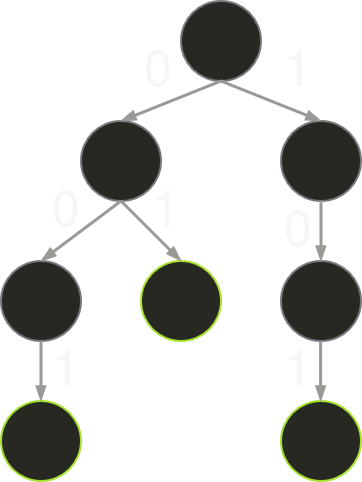

The diagram above was exported from draw.io. Its source (the exported page's mxGraphModel, read from the mxfile embedded in the PNG):
<mxGraphModel dx="800" dy="462" grid="1" gridSize="10" guides="1" tooltips="1" connect="1" arrows="1" fold="1" page="1" pageScale="1" pageWidth="827" pageHeight="1169" math="0" shadow="0">
  <root>
    <mxCell id="0" />
    <mxCell id="1" parent="0" />
    <mxCell id="uwfCNDZEH6VSwmyEST6--1" value="" style="ellipse;whiteSpace=wrap;html=1;aspect=fixed;fillColor=light-dark(#000000, #272822);strokeColor=light-dark(#000000, #77767b);" vertex="1" parent="1">
      <mxGeometry x="270" y="160" width="40" height="40" as="geometry" />
    </mxCell>
    <mxCell id="uwfCNDZEH6VSwmyEST6--2" value="" style="ellipse;whiteSpace=wrap;html=1;aspect=fixed;fillColor=light-dark(#000000, #272822);strokeColor=light-dark(#000000, #77767b);" vertex="1" parent="1">
      <mxGeometry x="220" y="220" width="40" height="40" as="geometry" />
    </mxCell>
    <mxCell id="uwfCNDZEH6VSwmyEST6--3" value="" style="ellipse;whiteSpace=wrap;html=1;aspect=fixed;fillColor=light-dark(#000000, #272822);strokeColor=light-dark(#000000, #77767b);" vertex="1" parent="1">
      <mxGeometry x="320" y="220" width="40" height="40" as="geometry" />
    </mxCell>
    <mxCell id="uwfCNDZEH6VSwmyEST6--4" value="" style="ellipse;whiteSpace=wrap;html=1;aspect=fixed;fillColor=light-dark(#000000, #272822);strokeColor=light-dark(#000000, #77767b);" vertex="1" parent="1">
      <mxGeometry x="320" y="290" width="40" height="40" as="geometry" />
    </mxCell>
    <mxCell id="uwfCNDZEH6VSwmyEST6--5" value="" style="ellipse;whiteSpace=wrap;html=1;aspect=fixed;fillColor=light-dark(#000000, #272822);strokeColor=light-dark(#000000, #a6e22e);" vertex="1" parent="1">
      <mxGeometry x="250" y="290" width="40" height="40" as="geometry" />
    </mxCell>
    <mxCell id="uwfCNDZEH6VSwmyEST6--6" value="" style="ellipse;whiteSpace=wrap;html=1;aspect=fixed;fillColor=light-dark(#000000, #272822);strokeColor=light-dark(#000000, #77767b);" vertex="1" parent="1">
      <mxGeometry x="180" y="290" width="40" height="40" as="geometry" />
    </mxCell>
    <mxCell id="uwfCNDZEH6VSwmyEST6--7" value="" style="endArrow=blockThin;html=1;strokeColor=light-dark(#475E75, #9a9996);bendable=1;rounded=0;endFill=1;endSize=4;strokeWidth=1.5;startSize=4;startArrow=none;startFill=0;fontColor=light-dark(default, #f3a100);exitX=0.5;exitY=1;exitDx=0;exitDy=0;entryX=0.5;entryY=0;entryDx=0;entryDy=0;" edge="1" parent="1" source="uwfCNDZEH6VSwmyEST6--1" target="uwfCNDZEH6VSwmyEST6--2">
      <mxGeometry width="50" height="50" relative="1" as="geometry">
        <mxPoint x="300.5" y="360" as="sourcePoint" />
        <mxPoint x="519.5" y="360" as="targetPoint" />
        <Array as="points" />
      </mxGeometry>
    </mxCell>
    <mxCell id="uwfCNDZEH6VSwmyEST6--8" value="" style="endArrow=blockThin;html=1;strokeColor=light-dark(#475E75, #9a9996);bendable=1;rounded=0;endFill=1;endSize=4;strokeWidth=1.5;startSize=4;startArrow=none;startFill=0;fontColor=light-dark(default, #f3a100);exitX=0.5;exitY=1;exitDx=0;exitDy=0;entryX=0.5;entryY=0;entryDx=0;entryDy=0;" edge="1" parent="1" source="uwfCNDZEH6VSwmyEST6--1" target="uwfCNDZEH6VSwmyEST6--3">
      <mxGeometry width="50" height="50" relative="1" as="geometry">
        <mxPoint x="300" y="210" as="sourcePoint" />
        <mxPoint x="250" y="230" as="targetPoint" />
        <Array as="points" />
      </mxGeometry>
    </mxCell>
    <mxCell id="uwfCNDZEH6VSwmyEST6--9" value="" style="endArrow=blockThin;html=1;strokeColor=light-dark(#475E75, #9a9996);bendable=1;rounded=0;endFill=1;endSize=4;strokeWidth=1.5;startSize=4;startArrow=none;startFill=0;fontColor=light-dark(default, #f3a100);exitX=0.5;exitY=1;exitDx=0;exitDy=0;entryX=0.5;entryY=0;entryDx=0;entryDy=0;" edge="1" parent="1" target="uwfCNDZEH6VSwmyEST6--6">
      <mxGeometry width="50" height="50" relative="1" as="geometry">
        <mxPoint x="240" y="260" as="sourcePoint" />
        <mxPoint x="190" y="280" as="targetPoint" />
        <Array as="points" />
      </mxGeometry>
    </mxCell>
    <mxCell id="uwfCNDZEH6VSwmyEST6--10" value="" style="endArrow=blockThin;html=1;strokeColor=light-dark(#475E75, #9a9996);bendable=1;rounded=0;endFill=1;endSize=4;strokeWidth=1.5;startSize=4;startArrow=none;startFill=0;fontColor=light-dark(default, #f3a100);exitX=0.5;exitY=1;exitDx=0;exitDy=0;entryX=0.5;entryY=0;entryDx=0;entryDy=0;" edge="1" parent="1" source="uwfCNDZEH6VSwmyEST6--2" target="uwfCNDZEH6VSwmyEST6--5">
      <mxGeometry width="50" height="50" relative="1" as="geometry">
        <mxPoint x="280" y="270" as="sourcePoint" />
        <mxPoint x="230" y="290" as="targetPoint" />
        <Array as="points" />
      </mxGeometry>
    </mxCell>
    <mxCell id="uwfCNDZEH6VSwmyEST6--11" value="" style="endArrow=blockThin;html=1;strokeColor=light-dark(#475E75, #9a9996);bendable=1;rounded=0;endFill=1;endSize=4;strokeWidth=1.5;startSize=4;startArrow=none;startFill=0;fontColor=light-dark(default, #f3a100);exitX=0.5;exitY=1;exitDx=0;exitDy=0;entryX=0.5;entryY=0;entryDx=0;entryDy=0;" edge="1" parent="1" source="uwfCNDZEH6VSwmyEST6--3" target="uwfCNDZEH6VSwmyEST6--4">
      <mxGeometry width="50" height="50" relative="1" as="geometry">
        <mxPoint x="320" y="230" as="sourcePoint" />
        <mxPoint x="270" y="250" as="targetPoint" />
        <Array as="points" />
      </mxGeometry>
    </mxCell>
    <mxCell id="uwfCNDZEH6VSwmyEST6--12" value="" style="ellipse;whiteSpace=wrap;html=1;aspect=fixed;fillColor=light-dark(#000000, #272822);strokeColor=light-dark(#000000, #a6e22e);" vertex="1" parent="1">
      <mxGeometry x="320" y="360" width="40" height="40" as="geometry" />
    </mxCell>
    <mxCell id="uwfCNDZEH6VSwmyEST6--13" value="" style="endArrow=blockThin;html=1;strokeColor=light-dark(#475E75, #9a9996);bendable=1;rounded=0;endFill=1;endSize=4;strokeWidth=1.5;startSize=4;startArrow=none;startFill=0;fontColor=light-dark(default, #f3a100);exitX=0.5;exitY=1;exitDx=0;exitDy=0;entryX=0.5;entryY=0;entryDx=0;entryDy=0;" edge="1" parent="1">
      <mxGeometry width="50" height="50" relative="1" as="geometry">
        <mxPoint x="339.8" y="330" as="sourcePoint" />
        <mxPoint x="339.8" y="360" as="targetPoint" />
        <Array as="points" />
      </mxGeometry>
    </mxCell>
    <mxCell id="uwfCNDZEH6VSwmyEST6--14" value="" style="ellipse;whiteSpace=wrap;html=1;aspect=fixed;fillColor=light-dark(#000000, #272822);strokeColor=light-dark(#000000, #a6e22e);" vertex="1" parent="1">
      <mxGeometry x="180" y="360" width="40" height="40" as="geometry" />
    </mxCell>
    <mxCell id="uwfCNDZEH6VSwmyEST6--15" value="" style="endArrow=blockThin;html=1;strokeColor=light-dark(#475E75, #9a9996);bendable=1;rounded=0;endFill=1;endSize=4;strokeWidth=1.5;startSize=4;startArrow=none;startFill=0;fontColor=light-dark(default, #f3a100);exitX=0.5;exitY=1;exitDx=0;exitDy=0;entryX=0.5;entryY=0;entryDx=0;entryDy=0;" edge="1" parent="1" target="uwfCNDZEH6VSwmyEST6--14">
      <mxGeometry width="50" height="50" relative="1" as="geometry">
        <mxPoint x="200" y="330" as="sourcePoint" />
        <mxPoint x="160" y="360" as="targetPoint" />
        <Array as="points" />
      </mxGeometry>
    </mxCell>
    <mxCell id="uwfCNDZEH6VSwmyEST6--16" value="0" style="text;html=1;align=left;verticalAlign=middle;whiteSpace=wrap;rounded=0;fontColor=light-dark(#000000, #f5f6f7);fontSize=25;" vertex="1" parent="1">
      <mxGeometry x="250" y="180" width="16" height="26" as="geometry" />
    </mxCell>
    <mxCell id="uwfCNDZEH6VSwmyEST6--18" value="1" style="text;html=1;align=left;verticalAlign=middle;whiteSpace=wrap;rounded=0;fontColor=light-dark(#000000, #f5f6f7);fontSize=25;" vertex="1" parent="1">
      <mxGeometry x="320" y="180" width="16" height="26" as="geometry" />
    </mxCell>
    <mxCell id="uwfCNDZEH6VSwmyEST6--19" value="0" style="text;html=1;align=left;verticalAlign=middle;whiteSpace=wrap;rounded=0;fontColor=light-dark(#000000, #f5f6f7);fontSize=25;" vertex="1" parent="1">
      <mxGeometry x="320" y="260" width="16" height="26" as="geometry" />
    </mxCell>
    <mxCell id="uwfCNDZEH6VSwmyEST6--20" value="1" style="text;html=1;align=left;verticalAlign=middle;whiteSpace=wrap;rounded=0;fontColor=light-dark(#000000, #f5f6f7);fontSize=25;" vertex="1" parent="1">
      <mxGeometry x="320" y="330" width="16" height="26" as="geometry" />
    </mxCell>
    <mxCell id="uwfCNDZEH6VSwmyEST6--21" value="1" style="text;html=1;align=left;verticalAlign=middle;whiteSpace=wrap;rounded=0;fontColor=light-dark(#000000, #f5f6f7);fontSize=25;" vertex="1" parent="1">
      <mxGeometry x="254" y="250" width="16" height="26" as="geometry" />
    </mxCell>
    <mxCell id="uwfCNDZEH6VSwmyEST6--22" value="1" style="text;html=1;align=left;verticalAlign=middle;whiteSpace=wrap;rounded=0;fontColor=light-dark(#000000, #f5f6f7);fontSize=25;" vertex="1" parent="1">
      <mxGeometry x="204" y="330" width="16" height="26" as="geometry" />
    </mxCell>
    <mxCell id="uwfCNDZEH6VSwmyEST6--23" value="0" style="text;html=1;align=left;verticalAlign=middle;whiteSpace=wrap;rounded=0;fontColor=light-dark(#000000, #f5f6f7);fontSize=25;" vertex="1" parent="1">
      <mxGeometry x="204" y="250" width="16" height="26" as="geometry" />
    </mxCell>
  </root>
</mxGraphModel>